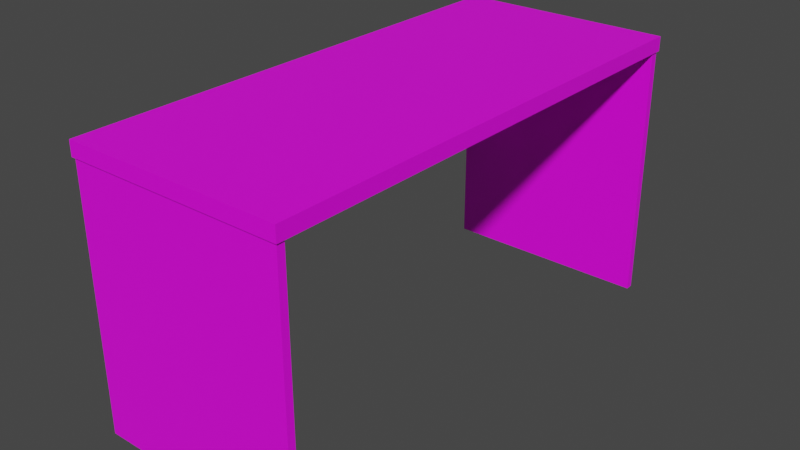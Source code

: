 # Source: Table.blend  (saved by Blender 3.2.14; exported with 4.5.12 LTS)
import bpy
from mathutils import Matrix  # noqa: F401  (used for matrix-valued properties, if any)

bpy.ops.wm.read_factory_settings(use_empty=True)
scene = bpy.context.scene
scene.name = 'Scene'

# ---- collections
col_collection = bpy.data.collections.new('Collection'); scene.collection.children.link(col_collection)

# ---- images (referenced by path relative to the original .blend; pixels are not part of the script)
import os
ASSET_DIR = os.environ.get("B2B_ASSET_DIR", "")  # directory of the original .blend (textures are referenced by path, not embedded)
HERE = os.path.dirname(os.path.abspath(__file__))  # packed textures are extracted next to this script under _unpacked/

def load_image(name, relpath, width, height, colorspace="sRGB"):
    """Load a texture the original file referenced (path relative to the .blend, or extracted next to this script)."""
    p = next((c for c in (os.path.join(HERE, relpath), os.path.join(ASSET_DIR, relpath)) if relpath and os.path.exists(c)), "")
    if p:
        img = bpy.data.images.load(p, check_existing=True)
        img.name = name
    else:  # same state as the original file: an image datablock whose file is absent (Cycles renders it pink)
        img = bpy.data.images.new(name, width, height)
        img.source = "FILE"
        img.filepath = "//" + (relpath or name)
    img.colorspace_settings.name = colorspace
    return img
img_table_texture_png = load_image('Table Texture.png', 'Table Texture.png', 1024, 1024, 'sRGB')

# ---- materials (node trees are filled in below, after node groups)
mat_table = bpy.data.materials.new('Table')
mat_table.use_transparent_shadow = False

# ---- material node trees
mat_table.use_nodes = True; mat_table.node_tree.nodes.clear()
_N = mat_table.node_tree.nodes; _L = mat_table.node_tree.links
n0 = _N.new('ShaderNodeOutputMaterial'); n0.name = 'Material Output'; n0.location = (731, 342)
n1 = _N.new('ShaderNodeBsdfPrincipled'); n1.name = 'Principled BSDF'; n1.location = (198, 163)
n1.distribution = 'GGX'
n1.subsurface_method = 'RANDOM_WALK_SKIN'
n1.inputs[3].default_value = 1.45
n1.inputs[27].default_value = (0.0, 0.0, 0.0, 1.0)
n1.inputs[28].default_value = 11.8
n2 = _N.new('ShaderNodeMapping'); n2.name = 'Mapping'; n2.location = (-768, 823)
n2.width = 240
n2.inputs[1].default_value = (0.4, 0.0, 0.0)
n2.inputs[2].default_value = (0.04189, 0.0, 1.573)
n3 = _N.new('ShaderNodeTexImage'); n3.name = 'Image Texture'; n3.location = (-241, 273)
n3.image = img_table_texture_png
n3.interpolation = 'Closest'
n4 = _N.new('ShaderNodeTexGradient'); n4.name = 'Gradient Texture'; n4.location = (-440, 557)
n5 = _N.new('ShaderNodeValToRGB'); n5.name = 'ColorRamp'; n5.location = (26, 824)
while len(n5.color_ramp.elements) > 1: n5.color_ramp.elements.remove(n5.color_ramp.elements[-1])
n5.color_ramp.elements[0].position = 0.09091; n5.color_ramp.elements[0].color = (0.0, 0.0, 0.0, 1.0)
_e = n5.color_ramp.elements.new(0.3409); _e.color = (1.0, 1.0, 1.0, 1.0)
n6 = _N.new('ShaderNodeMix'); n6.name = 'Mix'; n6.location = (-988, 723)
n6.data_type = 'RGBA'
n6.inputs[0].default_value = 0.5417
n7 = _N.new('ShaderNodeTexCoord'); n7.name = 'Texture Coordinate'; n7.location = (-1543, 838)
n8 = _N.new('ShaderNodeTexNoise'); n8.name = 'Noise Texture'; n8.location = (-1259, 852)
n8.inputs[3].default_value = 14.8
n8.inputs[4].default_value = 0.4083
n9 = _N.new('ShaderNodeMixShader'); n9.name = 'Mix Shader'; n9.location = (589, 592)
n10 = _N.new('ShaderNodeBsdfTransparent'); n10.name = 'Transparent BSDF'; n10.location = (325, 467)
n11 = _N.new('ShaderNodeValToRGB'); n11.name = 'ColorRamp.001'; n11.location = (-807, 163)
while len(n11.color_ramp.elements) > 1: n11.color_ramp.elements.remove(n11.color_ramp.elements[-1])
n11.color_ramp.elements[0].position = 0.04545; n11.color_ramp.elements[0].color = (0.0, 0.0, 0.0, 1.0)
_e = n11.color_ramp.elements.new(0.05227); _e.color = (0.8169, 0.06253, 0.007962, 1.0)
_e = n11.color_ramp.elements.new(0.1364); _e.color = (0.1335, 0.01426, 0.002408, 1.0)
_L.new(n10.outputs[0], n9.inputs[2])
_L.new(n5.outputs[0], n9.inputs[0])
_L.new(n2.outputs[0], n4.inputs[0])
_L.new(n6.outputs[2], n2.inputs[0])
_L.new(n4.outputs[0], n5.inputs[0])
_L.new(n3.outputs[0], n1.inputs[0])
_L.new(n4.outputs[0], n11.inputs[0])
_L.new(n7.outputs[3], n8.inputs[0])
_L.new(n8.outputs[1], n6.inputs[6])
_L.new(n7.outputs[3], n6.inputs[7])
_L.new(n1.outputs[0], n0.inputs[0])
n0.is_active_output = True

# ---- world
world_world = bpy.data.worlds.new('World'); scene.world = world_world
world_world.use_nodes = True; world_world.node_tree.nodes.clear()
_N = world_world.node_tree.nodes; _L = world_world.node_tree.links
n0 = _N.new('ShaderNodeOutputWorld'); n0.name = 'World Output'; n0.location = (300, 300)
n1 = _N.new('ShaderNodeBackground'); n1.name = 'Background'; n1.location = (10, 300)
n1.inputs[0].default_value = (0.05088, 0.05088, 0.05088, 1.0)
_L.new(n1.outputs[0], n0.inputs[0])
n0.is_active_output = True
world_world.color = (0.05088, 0.05088, 0.05088)
world_world.use_sun_shadow = False
world_world.sun_shadow_jitter_overblur = 0.0

# ---- meshes
me_cube_003 = bpy.data.meshes.new('Cube.003')
me_cube_003.from_pydata([(-1.0, -1.0, -1.0), (-1.0, -1.0, 1.0), (-1.0, 1.0, -1.0), (-1.0, 1.0, 1.0), (1.0, -1.0, -1.0), (1.0, -1.0, 1.0), (1.0, 1.0, -1.0), (1.0, 1.0, 1.0), (-1.0, -0.9636, -1.0), (-1.0, -0.9928, -1.0), (-1.0, -0.9928, 1.0), (-1.0, -0.9636, 1.0), (1.0, -0.9928, -1.0), (1.0, -0.9636, -1.0), (1.0, -0.9636, 1.0), (1.0, -0.9928, 1.0), (-1.0, 0.9639, 1.0), (-1.0, 0.9928, 1.0), (1.0, 0.9639, -1.0), (1.0, 0.9928, -1.0), (-1.0, 0.9928, -1.0), (-1.0, 0.9639, -1.0), (1.0, 0.9928, 1.0), (1.0, 0.9639, 1.0), (0.9834, -0.9636, -1.0), (-0.9834, -0.9636, -1.0), (0.9834, -0.9928, -1.0), (-0.9834, -0.9928, -1.0), (0.9842, 0.9928, -1.0), (-0.9842, 0.9928, -1.0), (0.9842, 0.9639, -1.0), (-0.9842, 0.9639, -1.0), (0.9834, -0.9636, -36.5), (-0.9834, -0.9636, -36.5), (0.9834, -0.9928, -36.5), (-0.9834, -0.9928, -36.5), (0.9842, 0.9928, -36.5), (-0.9842, 0.9928, -36.5), (0.9842, 0.9639, -36.5), (-0.9842, 0.9639, -36.5), (-0.95, -0.9636, -1.0), (-0.95, 0.9639, -1.0), (-0.8847, 0.9639, -1.0), (-0.885, -0.9636, -1.0), (-0.885, -0.9636, -20.32), (-0.95, -0.9636, -20.32), (-0.8847, 0.9639, -20.32), (-0.95, 0.9639, -20.32)], [], [(20, 17, 3, 2), (2, 3, 7, 6), (12, 15, 5, 4), (4, 5, 1, 0), (9, 27, 26, 12, 4, 0), (15, 10, 1, 5), (23, 16, 11, 14), (14, 11, 10, 15), (21, 31, 41, 40, 25, 8), (24, 13, 12, 26), (18, 23, 14, 13), (13, 14, 15, 12), (0, 1, 10, 9), (9, 10, 11, 8), (6, 7, 22, 19), (19, 22, 23, 18), (2, 6, 19, 28, 29, 20), (28, 19, 18, 30), (7, 3, 17, 22), (22, 17, 16, 23), (8, 11, 16, 21), (21, 16, 17, 20), (8, 25, 27, 9), (31, 29, 37, 39), (20, 29, 31, 21), (25, 40, 43, 24, 32, 33), (33, 32, 34, 35), (37, 36, 38, 39), (27, 25, 33, 35), (28, 30, 38, 36), (30, 42, 41, 31, 39, 38), (29, 28, 36, 37), (24, 26, 34, 32), (26, 27, 35, 34), (41, 42, 46, 47), (45, 47, 46, 44), (43, 42, 30, 18, 13, 24), (40, 41, 47, 45), (43, 40, 45, 44), (42, 43, 44, 46)])
_uv = me_cube_003.uv_layers.new(name='UVMap')
_uv.uv.foreach_set('vector', [0.4525, 0.6665, 0.5525, 0.6665, 0.5525, 0.7665, 0.4525, 0.7665, 0.4525, 0.6665, 0.5525, 0.6665, 0.5525, 0.7665, 0.4525, 0.7665, 0.4525, 0.6665, 0.5525, 0.6665, 0.5525, 0.7665, 0.4525, 0.7665, 0.4525, 0.6665, 0.5525, 0.6665, 0.5525, 0.7665, 0.4525, 0.7665, 0.5025, 0.7665, 0.5458, 0.7415, 0.5458, 0.6915, 0.5025, 0.6665, 0.4592, 0.6915, 0.4592, 0.7415, 0.4525, 0.6665, 0.5525, 0.6665, 0.5525, 0.7665, 0.4525, 0.7665, 0.4525, 0.6665, 0.5525, 0.6665, 0.5525, 0.7665, 0.4525, 0.7665, 0.4525, 0.6665, 0.5525, 0.6665, 0.5525, 0.7665, 0.4525, 0.7665, 0.5025, 0.7665, 0.5458, 0.7415, 0.5458, 0.6915, 0.5025, 0.6665, 0.4592, 0.6915, 0.4592, 0.7415, 0.4525, 0.6665, 0.5525, 0.6665, 0.5525, 0.7665, 0.4525, 0.7665, 0.4525, 0.6665, 0.5525, 0.6665, 0.5525, 0.7665, 0.4525, 0.7665, 0.4525, 0.6665, 0.5525, 0.6665, 0.5525, 0.7665, 0.4525, 0.7665, 0.4525, 0.6665, 0.5525, 0.6665, 0.5525, 0.7665, 0.4525, 0.7665, 0.4525, 0.6665, 0.5525, 0.6665, 0.5525, 0.7665, 0.4525, 0.7665, 0.4525, 0.6665, 0.5525, 0.6665, 0.5525, 0.7665, 0.4525, 0.7665, 0.4525, 0.6665, 0.5525, 0.6665, 0.5525, 0.7665, 0.4525, 0.7665, 0.5025, 0.7665, 0.5458, 0.7415, 0.5458, 0.6915, 0.5025, 0.6665, 0.4592, 0.6915, 0.4592, 0.7415, 0.4525, 0.6665, 0.5525, 0.6665, 0.5525, 0.7665, 0.4525, 0.7665, 0.4525, 0.6665, 0.5525, 0.6665, 0.5525, 0.7665, 0.4525, 0.7665, 0.4525, 0.6665, 0.5525, 0.6665, 0.5525, 0.7665, 0.4525, 0.7665, 0.4525, 0.6665, 0.5525, 0.6665, 0.5525, 0.7665, 0.4525, 0.7665, 0.4525, 0.6665, 0.5525, 0.6665, 0.5525, 0.7665, 0.4525, 0.7665, 0.4525, 0.6665, 0.5525, 0.6665, 0.5525, 0.7665, 0.4525, 0.7665, 0.4525, 0.6665, 0.5525, 0.6665, 0.5525, 0.7665, 0.4525, 0.7665, 0.4525, 0.6665, 0.5525, 0.6665, 0.5525, 0.7665, 0.4525, 0.7665, 0.5025, 0.7665, 0.5458, 0.7415, 0.5458, 0.6915, 0.5025, 0.6665, 0.4592, 0.6915, 0.4592, 0.7415, 0.4525, 0.6665, 0.5525, 0.6665, 0.5525, 0.7665, 0.4525, 0.7665, 0.4525, 0.6665, 0.5525, 0.6665, 0.5525, 0.7665, 0.4525, 0.7665, 0.4525, 0.6665, 0.5525, 0.6665, 0.5525, 0.7665, 0.4525, 0.7665, 0.4525, 0.6665, 0.5525, 0.6665, 0.5525, 0.7665, 0.4525, 0.7665, 0.5025, 0.7665, 0.5458, 0.7415, 0.5458, 0.6915, 0.5025, 0.6665, 0.4592, 0.6915, 0.4592, 0.7415, 0.4525, 0.6665, 0.5525, 0.6665, 0.5525, 0.7665, 0.4525, 0.7665, 0.4525, 0.6665, 0.5525, 0.6665, 0.5525, 0.7665, 0.4525, 0.7665, 0.4525, 0.6665, 0.5525, 0.6665, 0.5525, 0.7665, 0.4525, 0.7665, 0.4525, 0.6665, 0.5525, 0.6665, 0.5525, 0.7665, 0.4525, 0.7665, 0.7059, 0.2064, 0.8059, 0.2064, 0.8059, 0.3064, 0.7059, 0.3064, 0.5025, 0.7665, 0.5458, 0.7415, 0.5458, 0.6915, 0.5025, 0.6665, 0.4592, 0.6915, 0.4592, 0.7415, 0.7059, 0.2064, 0.8059, 0.2064, 0.8059, 0.3064, 0.7059, 0.3064, 0.4525, 0.6665, 0.5525, 0.6665, 0.5525, 0.7665, 0.4525, 0.7665, 0.7059, 0.2064, 0.8059, 0.2064, 0.8059, 0.3064, 0.7059, 0.3064])
me_cube_003.materials.append(mat_table)
me_cube_003.update()

# ---- objects
ob_cube_001 = bpy.data.objects.new('Cube.001', me_cube_003)

# ---- transforms, parenting, visibility, modifiers, constraints
ob_cube_001.location = (0.0, 0.0, 0.7099)
ob_cube_001.scale = (0.6, 1.4, 0.04)

# ---- collection membership
col_collection.objects.link(ob_cube_001)

# ---- scene / render settings (as saved in the file)
scene.frame_start = 1; scene.frame_end = 250; scene.frame_set(1)
scene.render.engine = 'BLENDER_EEVEE_NEXT'
scene.cycles.sampling_pattern = 'TABULATED_SOBOL'
scene.cycles.use_light_tree = False
scene.view_settings.view_transform = 'Filmic'
bpy.context.view_layer.update()

# ---- added for rendering (the .blend has no active camera and no usable light): camera, sun
cam_auto = bpy.data.cameras.new('AutoCamera')
cam_auto.lens = 50.0
cam_auto.sensor_width = 36.0
cam_auto.clip_end = 1000.0
ob_auto_camera = bpy.data.objects.new('AutoCamera', cam_auto)
scene.collection.objects.link(ob_auto_camera)
ob_auto_camera.location = (3.14163, -3.76996, 2.51326)
ob_auto_camera.rotation_euler = (1.09748, -7.21219e-08, 0.694738)
scene.camera = ob_auto_camera
light_auto_sun = bpy.data.lights.new('AutoSun', 'SUN')
light_auto_sun.energy = 3.0
light_auto_sun.angle = 0.0523599
ob_auto_sun = bpy.data.objects.new('AutoSun', light_auto_sun)
scene.collection.objects.link(ob_auto_sun)
ob_auto_sun.rotation_euler = (0.872665, 0.174533, 0.523599)
bpy.context.view_layer.update()
